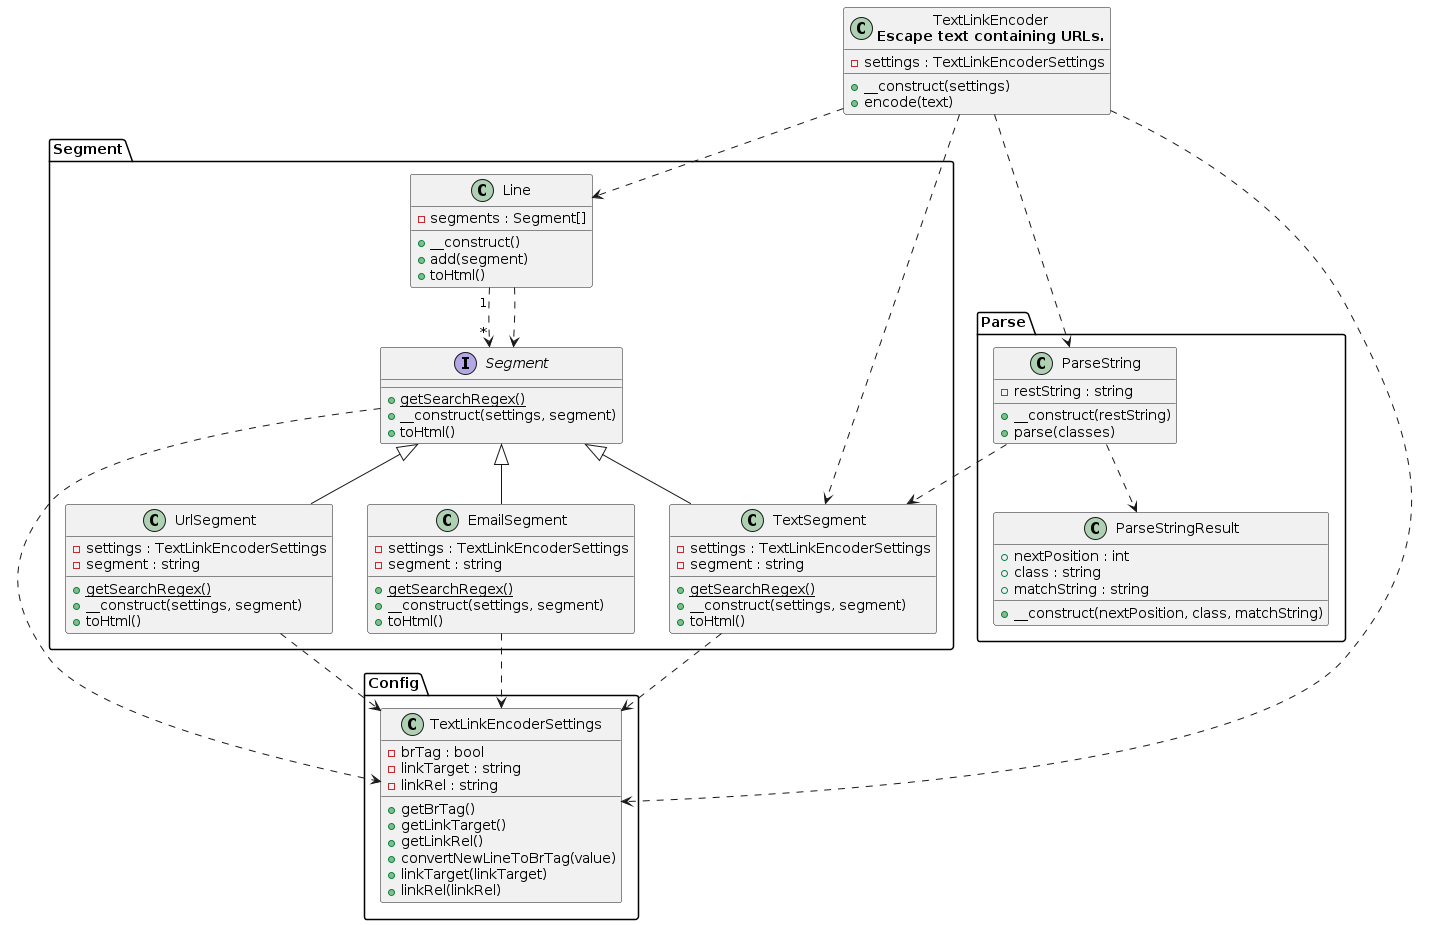

The diagram above was rendered by PlantUML. Its source (embedded in the PNG):
@startuml class-diagram
  class "TextLinkEncoder\n<b>Escape text containing URLs.</b>" as TextLinkEncoder {
    -settings : TextLinkEncoderSettings
    +__construct(settings)
    +encode(text)
  }
  package Segment as Segment {
    interface "Segment" as Segment_Segment {
      {static} +getSearchRegex()
      +__construct(settings, segment)
      +toHtml()
    }
    class "UrlSegment" as Segment_UrlSegment {
      -settings : TextLinkEncoderSettings
      -segment : string
      {static} +getSearchRegex()
      +__construct(settings, segment)
      +toHtml()
    }
    class "TextSegment" as Segment_TextSegment {
      -settings : TextLinkEncoderSettings
      -segment : string
      {static} +getSearchRegex()
      +__construct(settings, segment)
      +toHtml()
    }
    class "EmailSegment" as Segment_EmailSegment {
      -settings : TextLinkEncoderSettings
      -segment : string
      {static} +getSearchRegex()
      +__construct(settings, segment)
      +toHtml()
    }
    class "Line" as Segment_Line {
      -segments : Segment[]
      +__construct()
      +add(segment)
      +toHtml()
    }
  }
  package Config as Config {
    class "TextLinkEncoderSettings" as Config_TextLinkEncoderSettings {
      -brTag : bool
      -linkTarget : string
      -linkRel : string
      +getBrTag()
      +getLinkTarget()
      +getLinkRel()
      +convertNewLineToBrTag(value)
      +linkTarget(linkTarget)
      +linkRel(linkRel)
    }
  }
  package Parse as Parse {
    class "ParseString" as Parse_ParseString {
      -restString : string
      +__construct(restString)
      +parse(classes)
    }
    class "ParseStringResult" as Parse_ParseStringResult {
      +nextPosition : int
      +class : string
      +matchString : string
      +__construct(nextPosition, class, matchString)
    }
  }
  Parse_ParseString ..> Parse_ParseStringResult
  Parse_ParseString ..> Segment_TextSegment
  Segment_EmailSegment ..> Config_TextLinkEncoderSettings
  Segment_Line "1" ..> "*" Segment_Segment
  Segment_Line ..> Segment_Segment
  Segment_Segment ..> Config_TextLinkEncoderSettings
  Segment_Segment <|-- Segment_EmailSegment
  Segment_Segment <|-- Segment_TextSegment
  Segment_Segment <|-- Segment_UrlSegment
  Segment_TextSegment ..> Config_TextLinkEncoderSettings
  Segment_UrlSegment ..> Config_TextLinkEncoderSettings
  TextLinkEncoder ..> Config_TextLinkEncoderSettings
  TextLinkEncoder ..> Parse_ParseString
  TextLinkEncoder ..> Segment_Line
  TextLinkEncoder ..> Segment_TextSegment
@enduml